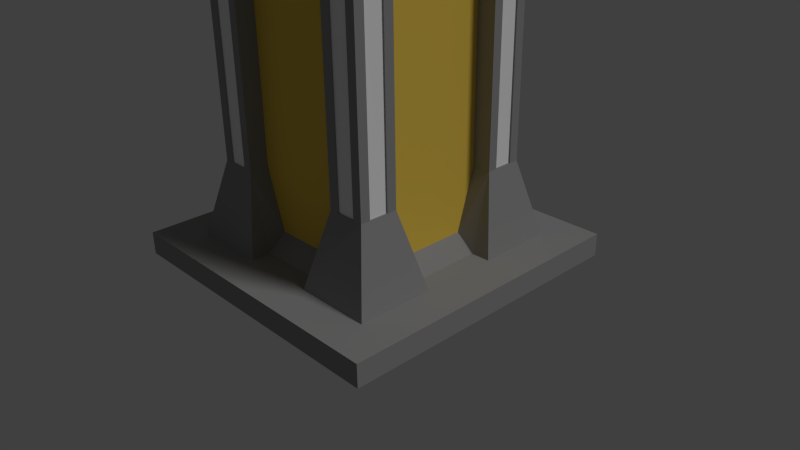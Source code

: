 # Source: Tower.blend  (saved by Blender 2.72.0; exported with 4.5.12 LTS)
import bpy
from mathutils import Matrix  # noqa: F401  (used for matrix-valued properties, if any)

bpy.ops.wm.read_factory_settings(use_empty=True)
scene = bpy.context.scene
scene.name = 'Scene'

# ---- collections
col_collection_1 = bpy.data.collections.new('Collection 1'); scene.collection.children.link(col_collection_1)

# ---- materials (node trees are filled in below, after node groups)
mat_metala = bpy.data.materials.new('MetalA')
mat_metala.alpha_threshold = 0.0
mat_metala.use_transparent_shadow = False
mat_metala.diffuse_color = (0.3108, 0.3108, 0.3108, 1.0)
mat_metala.specular_color = (0.3588, 0.3588, 0.3588)
mat_metala.roughness = 0.5
mat_metala.line_color = (0.0, 0.0, 0.0, 1.0)
mat_team = bpy.data.materials.new('Team')
mat_team.alpha_threshold = 0.0
mat_team.use_transparent_shadow = False
mat_team.diffuse_color = (1.0, 1.0, 1.0, 1.0)
mat_team.roughness = 0.5
mat_glow = bpy.data.materials.new('Glow')
mat_glow.alpha_threshold = 0.0
mat_glow.use_transparent_shadow = False
mat_glow.diffuse_color = (0.8971, 0.6155, 0.0907, 1.0)
mat_glow.specular_color = (0.9551, 0.6549, 0.09602)
mat_glow.roughness = 0.5

# ---- material node trees

# ---- world
world_world = bpy.data.worlds.new('World'); scene.world = world_world
world_world.color = (0.05088, 0.05088, 0.05088)
world_world.use_sun_shadow = False
world_world.sun_shadow_jitter_overblur = 0.0
world_world.cycles.sampling_method = 'MANUAL'
world_world.cycles.sample_map_resolution = 256
world_world.light_settings.ao_factor = 0.2119

# ---- cameras
cam_camera = bpy.data.cameras.new('Camera')
cam_camera.clip_end = 100.0
cam_camera.lens = 35.0
cam_camera.sensor_width = 32.0
cam_camera.sensor_height = 18.0
cam_camera.ortho_scale = 7.314
cam_camera.dof.focus_distance = 0.0
cam_camera.dof.aperture_fstop = 128.0

# ---- lights
light_lamp = bpy.data.lights.new('Lamp', 'SUN')
light_lamp.transmission_factor = 0.0
light_lamp.cutoff_distance = 30.0
light_lamp.angle = 0.1993
light_lamp.energy = 1.0
light_lamp.shadow_buffer_clip_start = 1.001
light_lamp.shadow_soft_size = 0.1
light_lamp.shadow_cascade_max_distance = 1000.0
light_lamp.cycles.use_multiple_importance_sampling = False

# ---- meshes
me_cube_002 = bpy.data.meshes.new('Cube.002')
me_cube_002.from_pydata([(1.0, -1.5, 0.3), (1.0, -0.5, 0.5), (2.0, -1.5, 0.3), (2.0, -2.0, 0.0), (1.0, -0.75, 5.3), (1.0, 0.0, 0.5), (0.0, -1.0, 0.5), (2.0, -2.0, 0.3), (0.0, -2.0, 0.0), (1.0, -2.0, 0.3), (2.0, 0.0, 0.3), (0.0, -2.0, 0.3), (2.0, -1.0, 0.3), (2.0, 0.0, 0.0), (1.5, -1.0, 0.3), (0.5, -1.0, 0.5), (1.5, 0.0, 0.3), (0.5, -2.0, 0.3), (0.0, -1.5, 0.3), (0.0, -0.5, 0.3), (1.5, -2.0, 0.3), (0.0, 0.0, 0.0), (0.0, 0.0, 0.3), (2.0, -0.5, 0.3), (0.5, 0.0, 0.3), (0.5, -0.5, 0.3), (1.5, -0.5, 0.3), (1.5, -1.5, 0.3), (0.5, -1.5, 0.3), (0.75, -2.0, 0.3), (1.75, 0.0, 0.3), (0.75, -1.0, 1.3), (1.25, -1.25, 5.3), (1.0, -1.25, 1.3), (1.0, -0.25, 0.5), (2.0, -1.25, 0.3), (2.0, -1.75, 0.3), (1.0, -0.75, 1.3), (1.0, -0.75, 4.3), (1.25, -1.0, 1.3), (0.25, -1.0, 0.5), (1.25, 0.0, 0.3), (0.25, -2.0, 0.3), (0.0, -1.25, 0.3), (0.0, -0.25, 0.3), (0.0, -1.75, 0.3), (0.0, -0.75, 0.3), (2.0, -0.25, 0.3), (1.25, -2.0, 0.3), (1.75, -2.0, 0.3), (2.0, -0.75, 0.3), (0.25, 0.0, 0.3), (0.75, 0.0, 0.3), (0.25, -0.5, 0.3), (0.75, -0.5, 0.3), (0.5, -0.75, 0.3), (0.5, -0.25, 0.3), (1.25, -0.5, 0.3), (1.25, -1.0, 5.3), (1.5, -0.75, 0.3), (1.5, -0.25, 0.3), (1.25, -1.5, 0.3), (1.25, -1.25, 4.3), (1.25, -0.75, 4.3), (1.5, -1.25, 0.3), (0.25, -1.5, 0.3), (0.75, -1.5, 0.3), (0.75, -1.0, 4.3), (0.5, -1.25, 0.3), (0.75, -1.0, 5.3), (1.25, -0.75, 1.3), (0.75, -0.25, 0.3), (0.25, -0.25, 0.3), (0.75, -0.75, 1.3), (0.25, -0.75, 0.3), (1.25, -0.25, 0.3), (1.25, -1.25, 1.3), (0.25, -1.25, 0.3), (1.25, -0.75, 5.3), (0.75, -0.75, 4.3), (0.75, -1.25, 4.3), (0.5, -0.5, 6.3), (0.75, -1.25, 1.3), (0.75, -0.75, 5.3), (0.75, -1.25, 5.3), (1.0, -1.0, 5.3), (1.0, -1.25, 5.3), (1.5, -0.5, 6.3), (1.5, -1.0, 6.3), (0.5, -1.0, 6.3), (1.0, -0.5, 6.3), (1.0, -1.5, 6.3), (0.5, -1.5, 6.3), (1.5, -1.5, 6.2), (1.25, -0.5, 6.3), (1.5, -0.75, 6.3), (0.75, -0.5, 6.3), (0.5, -0.75, 6.3), (0.75, -1.5, 6.3), (0.75, -1.25, 2.3), (0.75, -0.75, 2.3), (0.5, -1.25, 6.3), (1.25, -1.5, 6.25), (1.5, -1.25, 6.25), (0.75, -1.0, 2.3), (1.25, -1.25, 6.3), (1.0, -1.25, 6.3), (1.0, -1.0, 6.3), (1.25, -1.0, 6.3), (0.5, -1.0, 6.45), (1.0, -0.5, 6.45), (1.25, -0.5, 6.35), (0.75, -0.5, 6.45), (0.5, -0.75, 6.45), (0.5, -1.25, 6.35), (1.0, -0.75, 6.35), (0.75, -0.75, 6.35), (0.75, -1.0, 6.35), (0.75, -1.25, 6.35), (1.25, -0.75, 6.35), (0.0, -1.0, 6.3), (0.0, -0.75, 6.3), (0.0, -1.25, 6.3), (0.0, -1.0, 6.45), (0.0, -0.75, 6.45), (0.0, -1.25, 6.35), (1.0, 0.0, 6.3), (1.25, 0.0, 6.3), (0.75, 0.0, 6.3), (1.0, 0.0, 6.45), (1.25, 0.0, 6.35), (0.75, 0.0, 6.45), (0.0, 0.0, 6.3), (0.875, -1.25, 1.3), (0.875, -1.25, 4.3), (1.125, -1.25, 4.3), (1.25, -0.875, 4.3), (1.25, -1.125, 4.3), (1.125, -1.25, 1.3), (1.25, -0.875, 1.3), (1.25, -1.125, 1.3), (1.0, -1.23, 1.3), (1.0, -1.23, 4.3), (0.875, -1.23, 1.3), (0.875, -1.23, 4.3), (1.125, -1.23, 4.3), (1.125, -1.23, 1.3), (1.23, -1.0, 1.3), (1.23, -1.0, 4.3), (1.23, -0.875, 4.3), (1.23, -1.125, 4.3), (1.23, -0.875, 1.3), (1.23, -1.125, 1.3), (1.25, -1.125, 5.3), (1.125, -1.25, 5.3), (1.25, -0.875, 2.8), (0.875, -1.25, 5.3), (1.25, -0.875, 5.3), (1.23, -1.0, 5.3), (1.23, -1.125, 5.3), (1.23, -0.875, 5.3), (1.0, -1.23, 5.3), (1.125, -1.23, 5.3), (0.875, -1.23, 5.3)], [], [(37, 70, 1), (71, 52, 24, 56), (7, 49, 20, 48, 9, 29, 17, 42, 11, 8, 3), (21, 13, 3, 8), (72, 51, 22, 44), (55, 73, 25), (74, 53, 19, 46), (75, 41, 5, 34), (10, 47, 23, 50, 12, 35, 2, 36, 7, 3, 13), (77, 40, 6, 43), (37, 73, 79, 38), (85, 4, 83, 69), (79, 67, 69, 83), (61, 27, 76), (68, 82, 15), (134, 133, 143, 144), (14, 59, 70, 139, 39), (26, 57, 70), (54, 71, 56, 25), (1, 34, 71, 54), (34, 5, 52, 71), (53, 72, 44, 19), (25, 56, 72, 53), (56, 24, 51, 72), (31, 73, 55, 15), (37, 1, 54, 73), (40, 74, 46, 6), (15, 55, 74, 40), (55, 25, 53, 74), (57, 75, 34, 1), (26, 60, 75, 57), (60, 16, 41, 75), (61, 76, 138, 33, 0), (27, 64, 76), (64, 14, 39, 140, 76), (65, 77, 43, 18), (28, 68, 77, 65), (68, 15, 40, 77), (73, 31, 67, 79), (70, 37, 38, 63), (32, 153, 58, 85, 86, 154), (58, 157, 78, 4, 85), (86, 85, 69, 84, 156), (80, 134, 156, 84), (67, 80, 84, 69), (38, 79, 83, 4), (82, 68, 28), (73, 54, 25), (59, 26, 70), (135, 62, 32, 154), (63, 38, 4, 78), (66, 82, 28), (0, 33, 133, 82, 66), (31, 82, 80, 67), (26, 59, 14, 64, 27, 61, 0, 66, 28, 65, 18, 45, 11, 42, 17, 29, 9, 48, 20, 49, 7, 36, 2, 35, 12, 50, 23, 47, 10, 30, 16, 60), (4, 90, 94, 78), (58, 157, 78, 95, 88), (81, 96, 83), (89, 97, 83, 69), (32, 153, 58, 88, 103), (98, 92, 84), (95, 78, 87), (83, 96, 90, 4), (98, 84, 156, 86, 91), (92, 101, 84), (101, 89, 69, 84), (32, 103, 93), (78, 94, 87), (97, 81, 83), (102, 32, 93), (91, 86, 154, 32, 102), (105, 108, 107, 106), (105, 106, 102), (103, 105, 93), (88, 108, 103), (110, 112, 116, 115), (117, 116, 113, 109), (111, 110, 119), (114, 118, 109), (101, 114, 125, 122), (96, 112, 131, 128), (113, 97, 121, 124), (111, 94, 127, 130), (120, 122, 125, 123), (121, 120, 123, 124), (114, 109, 123, 125), (109, 113, 124, 123), (89, 101, 122, 120), (97, 89, 120, 121), (126, 128, 131, 129), (127, 126, 129, 130), (112, 110, 129, 131), (110, 111, 130, 129), (90, 96, 128, 126), (94, 90, 126, 127), (107, 117, 118, 106), (95, 119, 88), (119, 115, 107, 108), (97, 116, 81), (117, 107, 116), (95, 87, 119), (96, 116, 112), (98, 91, 118), (98, 118, 92), (101, 118, 114), (119, 94, 111), (116, 97, 113), (107, 115, 116), (91, 106, 118), (119, 108, 88), (118, 101, 92), (87, 94, 119), (31, 67, 69, 89, 120, 6, 40, 15), (34, 5, 126, 90, 4, 38, 37, 1), (108, 105, 103), (106, 91, 102), (105, 102, 93), (118, 117, 109), (110, 115, 119), (97, 81, 96, 128, 132, 121), (116, 96, 81), (82, 31, 15), (70, 57, 1), (138, 76, 62, 135), (82, 133, 134, 80), (76, 140, 137, 62), (139, 70, 63, 136, 155), (139, 155, 136, 149, 151), (141, 146, 145, 142, 144, 143), (138, 135, 145, 146), (133, 33, 141, 143), (33, 138, 146, 141), (152, 147, 151, 149, 148, 150), (137, 140, 152, 150), (140, 39, 147, 152), (39, 139, 151, 147), (136, 63, 78, 157), (62, 137, 153, 32), (58, 153, 159, 158), (157, 58, 158, 160), (153, 137, 150, 159), (150, 148, 149, 160, 158, 159), (136, 157, 160, 149), (86, 156, 163, 161), (154, 86, 161, 162), (156, 134, 144, 163), (142, 145, 162, 161, 163, 144), (135, 154, 162, 145)])
me_cube_002.polygons.foreach_set('material_index', [0, 0, 0, 0, 0, 0, 0, 0, 0, 0, 0, 0, 0, 0, 0, 0, 0, 0, 0, 0, 0, 0, 0, 0, 0, 0, 0, 0, 0, 0, 0, 0, 0, 0, 0, 0, 0, 0, 0, 0, 0, 0, 0, 0, 0, 0, 0, 0, 0, 0, 0, 0, 0, 0, 0, 0, 0, 0, 0, 0, 0, 0, 0, 0, 0, 0, 0, 0, 0, 0, 0, 1, 0, 0, 0, 0, 0, 0, 0, 0, 0, 0, 0, 0, 0, 0, 0, 0, 0, 0, 0, 0, 0, 0, 0, 0, 0, 0, 0, 0, 0, 0, 0, 0, 0, 0, 0, 0, 0, 0, 0, 0, 2, 2, 0, 0, 0, 0, 0, 2, 0, 0, 0, 0, 0, 0, 0, 0, 1, 0, 0, 0, 1, 0, 0, 0, 0, 0, 0, 0, 0, 1, 0, 0, 0, 0, 1, 0])
me_cube_002.materials.append(mat_metala)
me_cube_002.materials.append(mat_team)
me_cube_002.materials.append(mat_glow)
me_cube_002.use_remesh_preserve_volume = False
me_cube_002.use_remesh_preserve_attributes = False
me_cube_002.use_mirror_vertex_groups = False
me_cube_002.update()

# ---- objects
ob_cube = bpy.data.objects.new('Cube', me_cube_002)
ob_lamp = bpy.data.objects.new('Lamp', light_lamp)
ob_camera = bpy.data.objects.new('Camera', cam_camera)

# ---- transforms, parenting, visibility, modifiers, constraints
ob_cube.location = (0.0, 0.0, 0.0)
ob_cube.lineart.crease_threshold = 0.0
_m = ob_cube.modifiers.new('Mirror', 'MIRROR')
_m.use_axis = (True, True, False)
_m.use_clip = True
ob_lamp.location = (4.076, 1.005, 5.904)
ob_lamp.rotation_euler = (0.6503, 0.05522, 1.866)
ob_lamp.lock_rotations_4d = False
ob_lamp.empty_display_type = 'ARROWS'
ob_lamp.color = (0.0, 0.0, 0.0, 0.0)
ob_lamp.lineart.crease_threshold = 0.0
ob_camera.location = (7.481, -6.508, 5.344)
ob_camera.rotation_euler = (1.109, 0.01082, 0.8149)
ob_camera.lock_rotations_4d = False
ob_camera.empty_display_type = 'ARROWS'
ob_camera.color = (0.0, 0.0, 0.0, 0.0)
ob_camera.display_type = 'WIRE'
ob_camera.lineart.crease_threshold = 0.0

# ---- collection membership
col_collection_1.objects.link(ob_cube)
col_collection_1.objects.link(ob_lamp)
col_collection_1.objects.link(ob_camera)

# ---- scene / render settings (as saved in the file)
scene.camera = ob_camera
scene.frame_start = 1; scene.frame_end = 250; scene.frame_set(1)
scene.render.engine = 'BLENDER_EEVEE_NEXT'
scene.render.resolution_percentage = 50
scene.render.dither_intensity = 0.0
scene.cycles.use_denoising = False
scene.cycles.samples = 10
scene.cycles.sampling_pattern = 'TABULATED_SOBOL'
scene.cycles.light_sampling_threshold = 0.0
scene.cycles.use_adaptive_sampling = False
scene.cycles.use_light_tree = False
scene.cycles.blur_glossy = 0.0
scene.cycles.pixel_filter_type = 'GAUSSIAN'
scene.cycles.sample_clamp_indirect = 0.0
scene.view_settings.view_transform = 'Standard'
bpy.context.view_layer.update()
